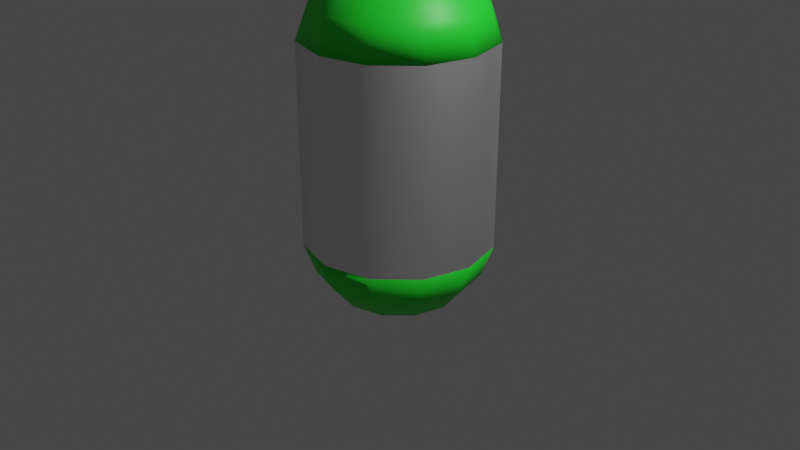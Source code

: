 # Source: Heal_Capsule.blend  (saved by Blender 2.91.10; exported with 4.5.12 LTS)
import bpy
from mathutils import Matrix  # noqa: F401  (used for matrix-valued properties, if any)

bpy.ops.wm.read_factory_settings(use_empty=True)
scene = bpy.context.scene
scene.name = 'Scene'

# ---- collections
col_collection = bpy.data.collections.new('Collection'); scene.collection.children.link(col_collection)

# ---- materials (node trees are filled in below, after node groups)
mat_material_001 = bpy.data.materials.new('Material.001')
mat_material_001.use_transparent_shadow = False
mat_cap = bpy.data.materials.new('Cap')
mat_cap.use_transparent_shadow = False
mat_glass = bpy.data.materials.new('Glass')
mat_glass.use_transparent_shadow = False

# ---- material node trees
mat_material_001.use_nodes = True; mat_material_001.node_tree.nodes.clear()
_N = mat_material_001.node_tree.nodes; _L = mat_material_001.node_tree.links
n0 = _N.new('ShaderNodeBsdfPrincipled'); n0.name = 'Principled BSDF'; n0.location = (10, 300)
n0.distribution = 'GGX'
n0.subsurface_method = 'BURLEY'
n0.inputs[0].default_value = (0.01681, 0.7991, 0.03071, 1.0)
n0.inputs[3].default_value = 1.45
n0.inputs[27].default_value = (0.0, 0.0, 0.0, 1.0)
n0.inputs[28].default_value = 1.0
n1 = _N.new('ShaderNodeOutputMaterial'); n1.name = 'Material Output'; n1.location = (300, 300)
_L.new(n0.outputs[0], n1.inputs[0])
n1.is_active_output = True
mat_cap.use_nodes = True; mat_cap.node_tree.nodes.clear()
_N = mat_cap.node_tree.nodes; _L = mat_cap.node_tree.links
n0 = _N.new('ShaderNodeBsdfPrincipled'); n0.name = 'Principled BSDF'; n0.location = (10, 300)
n0.distribution = 'GGX'
n0.subsurface_method = 'BURLEY'
n0.inputs[0].default_value = (0.01681, 0.7991, 0.03071, 1.0)
n0.inputs[3].default_value = 1.45
n0.inputs[27].default_value = (0.0, 0.0, 0.0, 1.0)
n0.inputs[28].default_value = 1.0
n1 = _N.new('ShaderNodeOutputMaterial'); n1.name = 'Material Output'; n1.location = (300, 300)
_L.new(n0.outputs[0], n1.inputs[0])
n1.is_active_output = True
mat_glass.use_nodes = True; mat_glass.node_tree.nodes.clear()
_N = mat_glass.node_tree.nodes; _L = mat_glass.node_tree.links
n0 = _N.new('ShaderNodeBsdfPrincipled'); n0.name = 'Principled BSDF'; n0.location = (10, 300)
n0.distribution = 'GGX'
n0.subsurface_method = 'BURLEY'
n0.inputs[0].default_value = (0.8, 0.8, 0.8, 0.0)
n0.inputs[3].default_value = 0.0
n0.inputs[18].default_value = 1.0
n0.inputs[20].default_value = 0.0
n0.inputs[27].default_value = (0.0, 0.0, 0.0, 1.0)
n0.inputs[28].default_value = 1.0
n1 = _N.new('ShaderNodeOutputMaterial'); n1.name = 'Material Output'; n1.location = (300, 300)
_L.new(n0.outputs[0], n1.inputs[0])
n1.is_active_output = True

# ---- world
world_world = bpy.data.worlds.new('World'); scene.world = world_world
world_world.use_nodes = True; world_world.node_tree.nodes.clear()
_N = world_world.node_tree.nodes; _L = world_world.node_tree.links
n0 = _N.new('ShaderNodeOutputWorld'); n0.name = 'World Output'; n0.location = (300, 300)
n1 = _N.new('ShaderNodeBackground'); n1.name = 'Background'; n1.location = (10, 300)
n1.inputs[0].default_value = (0.05088, 0.05088, 0.05088, 1.0)
_L.new(n1.outputs[0], n0.inputs[0])
n0.is_active_output = True
world_world.color = (0.05088, 0.05088, 0.05088)
world_world.use_sun_shadow = False
world_world.sun_shadow_jitter_overblur = 0.0

# ---- cameras
cam_camera = bpy.data.cameras.new('Camera')
cam_camera.clip_end = 100.0
cam_camera.ortho_scale = 7.314

# ---- lights
light_light = bpy.data.lights.new('Light', 'POINT')
light_light.transmission_factor = 0.0
light_light.energy = 1000.0
light_light.shadow_soft_size = 0.1
light_light.shadow_maximum_resolution = 0.006
light_light.use_absolute_resolution = True

# ---- meshes
me_cube_001 = bpy.data.meshes.new('Cube.001')
me_cube_001.from_pydata([(-1.006, -1.0, 0.8655), (-1.006, -1.0, 2.865), (-1.006, 1.0, 0.8655), (-1.006, 1.0, 2.865), (0.9937, -1.0, 0.8655), (0.9937, -1.0, 2.865), (0.9937, 1.0, 0.8655), (0.9937, 1.0, 2.865), (-1.006, 1.0, 0.8655), (-1.006, -1.0, 0.8655), (-1.006, -1.0, 2.865), (-1.006, 1.0, 2.865), (0.9937, 1.0, 0.8655), (0.9937, 1.0, 2.865), (0.9937, -1.0, 0.8655), (0.9937, -1.0, 2.865), (-1.006, 1.0, 0.8655), (-1.006, -1.0, 0.8655), (-1.006, -1.0, 2.865), (-1.006, 1.0, 2.865), (0.9937, 1.0, 0.8655), (0.9937, 1.0, 2.865), (0.9937, -1.0, 0.8655), (0.9937, -1.0, 2.865), (-1.006, 1.0, 0.8655), (-1.006, -1.0, 0.8655), (-1.006, -1.0, 2.865), (-1.006, 1.0, 2.865), (0.9937, 1.0, 0.8655), (0.9937, 1.0, 2.865), (0.9937, -1.0, 0.8655), (0.9937, -1.0, 2.865), (-1.006, 1.0, -0.8999), (-1.006, -1.0, -0.8999), (0.9937, 1.0, -0.8999), (0.9937, -1.0, -0.8999), (-1.006, 1.0, -0.8999), (-1.006, -1.0, -0.8999), (0.9937, 1.0, -0.8999), (0.9937, -1.0, -0.8999), (-1.006, 1.0, -0.8999), (-1.006, -1.0, -0.8999), (0.9937, 1.0, -0.8999), (0.9937, -1.0, -0.8999), (-1.006, 1.0, -0.8999), (-1.006, -1.0, -0.8999), (0.9937, 1.0, -0.8999), (0.9937, -1.0, -0.8999), (-1.006, 1.0, -2.797), (-1.006, -1.0, -2.797), (0.9937, 1.0, -2.797), (0.9937, -1.0, -2.797), (-1.006, 1.0, -2.797), (-1.006, -1.0, -2.797), (0.9937, 1.0, -2.797), (0.9937, -1.0, -2.797), (-1.006, 1.0, -2.797), (-1.006, -1.0, -2.797), (0.9937, 1.0, -2.797), (0.9937, -1.0, -2.797), (-1.006, 1.0, -2.797), (-1.006, -1.0, -2.797), (0.9937, 1.0, -2.797), (0.9937, -1.0, -2.797), (2.722, -1.0, 0.8655), (2.722, 1.0, 0.8655), (2.722, -1.0, 0.8655), (2.722, 1.0, 0.8655), (2.722, -1.0, 0.8655), (2.722, 1.0, 0.8655), (2.722, -1.0, 0.8655), (2.722, 1.0, 0.8655), (2.722, -1.0, -0.8999), (2.722, 1.0, -0.8999), (2.722, -1.0, -0.8999), (2.722, 1.0, -0.8999), (2.722, -1.0, -0.8999), (2.722, 1.0, -0.8999), (2.722, -1.0, -0.8999), (2.722, 1.0, -0.8999), (-2.696, 1.0, 0.8655), (-2.696, -1.0, 0.8655), (-2.696, 1.0, 0.8655), (-2.696, -1.0, 0.8655), (-2.696, 1.0, 0.8655), (-2.696, -1.0, 0.8655), (-2.696, 1.0, 0.8655), (-2.696, -1.0, 0.8655), (-2.696, 1.0, -0.8999), (-2.696, -1.0, -0.8999), (-2.696, 1.0, -0.8999), (-2.696, -1.0, -0.8999), (-2.696, 1.0, -0.8999), (-2.696, -1.0, -0.8999), (-2.696, 1.0, -0.8999), (-2.696, -1.0, -0.8999)], [], [(0, 1, 3, 2), (2, 3, 7, 6), (6, 7, 5, 4), (4, 5, 1, 0), (17, 41, 93, 85), (7, 3, 1, 5), (9, 8, 11, 10), (8, 12, 13, 11), (12, 14, 15, 13), (14, 9, 10, 15), (30, 25, 45, 47), (13, 15, 10, 11), (17, 16, 19, 18), (16, 20, 21, 19), (20, 22, 23, 21), (22, 17, 18, 23), (30, 47, 78, 70), (21, 23, 18, 19), (25, 26, 27, 24), (24, 27, 29, 28), (28, 29, 31, 30), (30, 31, 26, 25), (12, 8, 36, 38), (29, 27, 26, 31), (46, 47, 63, 62), (39, 38, 54, 55), (44, 46, 62, 60), (38, 36, 52, 54), (4, 0, 33, 35), (24, 28, 46, 44), (2, 6, 34, 32), (38, 39, 74, 75), (17, 22, 43, 41), (2, 32, 88, 80), (20, 16, 40, 42), (34, 6, 65, 73), (16, 17, 85, 84), (22, 20, 69, 68), (9, 14, 39, 37), (45, 25, 87, 95), (48, 50, 51, 49), (52, 53, 55, 54), (56, 57, 59, 58), (60, 62, 63, 61), (37, 39, 55, 53), (33, 32, 48, 49), (47, 45, 61, 63), (40, 41, 57, 56), (32, 34, 50, 48), (42, 40, 56, 58), (34, 35, 51, 50), (43, 42, 58, 59), (35, 33, 49, 51), (41, 43, 59, 57), (36, 37, 53, 52), (45, 44, 60, 61), (68, 69, 77, 76), (66, 67, 75, 74), (71, 70, 78, 79), (65, 64, 72, 73), (47, 46, 79, 78), (39, 14, 66, 74), (14, 12, 67, 66), (35, 34, 73, 72), (12, 38, 75, 67), (28, 30, 70, 71), (42, 43, 76, 77), (4, 35, 72, 64), (20, 42, 77, 69), (6, 4, 64, 65), (46, 28, 71, 79), (43, 22, 68, 76), (84, 85, 93, 92), (82, 83, 91, 90), (87, 86, 94, 95), (81, 80, 88, 89), (32, 33, 89, 88), (41, 40, 92, 93), (40, 16, 84, 92), (8, 9, 83, 82), (36, 8, 82, 90), (9, 37, 91, 83), (33, 0, 81, 89), (25, 24, 86, 87), (0, 2, 80, 81), (37, 36, 90, 91), (44, 45, 95, 94), (24, 44, 94, 86)])
_uv = me_cube_001.uv_layers.new(name='UVMap')
_uv.uv.foreach_set('vector', [0.375, 0.0, 0.625, 0.0, 0.625, 0.25, 0.375, 0.25, 0.375, 0.25, 0.625, 0.25, 0.625, 0.5, 0.375, 0.5, 0.375, 0.5, 0.625, 0.5, 0.625, 0.75, 0.375, 0.75, 0.375, 0.75, 0.625, 0.75, 0.625, 1.0, 0.375, 1.0, 0.375, 1.0, 0.375, 1.0, 0.375, 1.0, 0.375, 1.0, 0.625, 0.5, 0.875, 0.5, 0.875, 0.75, 0.625, 0.75, 0.375, 0.0, 0.375, 0.25, 0.625, 0.25, 0.625, 0.0, 0.375, 0.25, 0.375, 0.5, 0.625, 0.5, 0.625, 0.25, 0.375, 0.5, 0.375, 0.75, 0.625, 0.75, 0.625, 0.5, 0.375, 0.75, 0.375, 1.0, 0.625, 1.0, 0.625, 0.75, 0.375, 0.75, 0.375, 1.0, 0.375, 1.0, 0.375, 0.75, 0.625, 0.5, 0.625, 0.75, 0.875, 0.75, 0.875, 0.5, 0.375, 0.0, 0.375, 0.25, 0.625, 0.25, 0.625, 0.0, 0.375, 0.25, 0.375, 0.5, 0.625, 0.5, 0.625, 0.25, 0.375, 0.5, 0.375, 0.75, 0.625, 0.75, 0.625, 0.5, 0.375, 0.75, 0.375, 1.0, 0.625, 1.0, 0.625, 0.75, 0.375, 0.75, 0.375, 0.75, 0.375, 0.75, 0.375, 0.75, 0.625, 0.5, 0.625, 0.75, 0.875, 0.75, 0.875, 0.5, 0.375, 0.0, 0.625, 0.0, 0.625, 0.25, 0.375, 0.25, 0.375, 0.25, 0.625, 0.25, 0.625, 0.5, 0.375, 0.5, 0.375, 0.5, 0.625, 0.5, 0.625, 0.75, 0.375, 0.75, 0.375, 0.75, 0.625, 0.75, 0.625, 1.0, 0.375, 1.0, 0.375, 0.5, 0.375, 0.25, 0.375, 0.25, 0.375, 0.5, 0.625, 0.5, 0.875, 0.5, 0.875, 0.75, 0.625, 0.75, 0.375, 0.5, 0.375, 0.75, 0.375, 0.75, 0.375, 0.5, 0.375, 0.75, 0.375, 0.5, 0.375, 0.5, 0.375, 0.75, 0.375, 0.25, 0.375, 0.5, 0.375, 0.5, 0.375, 0.25, 0.375, 0.5, 0.375, 0.25, 0.375, 0.25, 0.375, 0.5, 0.375, 0.75, 0.375, 1.0, 0.375, 1.0, 0.375, 0.75, 0.375, 0.25, 0.375, 0.5, 0.375, 0.5, 0.375, 0.25, 0.375, 0.25, 0.375, 0.5, 0.375, 0.5, 0.375, 0.25, 0.375, 0.5, 0.375, 0.75, 0.375, 0.75, 0.375, 0.5, 0.375, 1.0, 0.375, 0.75, 0.375, 0.75, 0.375, 1.0, 0.375, 0.25, 0.375, 0.25, 0.375, 0.25, 0.375, 0.25, 0.375, 0.5, 0.375, 0.25, 0.375, 0.25, 0.375, 0.5, 0.375, 0.5, 0.375, 0.5, 0.375, 0.5, 0.375, 0.5, 0.375, 0.25, 0.375, 0.0, 0.375, 0.0, 0.375, 0.25, 0.375, 0.75, 0.375, 0.5, 0.375, 0.5, 0.375, 0.75, 0.375, 1.0, 0.375, 0.75, 0.375, 0.75, 0.375, 1.0, 0.375, 1.0, 0.375, 1.0, 0.375, 1.0, 0.375, 1.0, 0.125, 0.5, 0.375, 0.5, 0.375, 0.75, 0.125, 0.75, 0.125, 0.5, 0.125, 0.75, 0.375, 0.75, 0.375, 0.5, 0.125, 0.5, 0.125, 0.75, 0.375, 0.75, 0.375, 0.5, 0.125, 0.5, 0.375, 0.5, 0.375, 0.75, 0.125, 0.75, 0.375, 1.0, 0.375, 0.75, 0.375, 0.75, 0.375, 1.0, 0.375, 0.0, 0.375, 0.25, 0.375, 0.25, 0.375, 0.0, 0.375, 0.75, 0.375, 1.0, 0.375, 1.0, 0.375, 0.75, 0.375, 0.25, 0.375, 0.0, 0.375, 0.0, 0.375, 0.25, 0.375, 0.25, 0.375, 0.5, 0.375, 0.5, 0.375, 0.25, 0.375, 0.5, 0.375, 0.25, 0.375, 0.25, 0.375, 0.5, 0.375, 0.5, 0.375, 0.75, 0.375, 0.75, 0.375, 0.5, 0.375, 0.75, 0.375, 0.5, 0.375, 0.5, 0.375, 0.75, 0.375, 0.75, 0.375, 1.0, 0.375, 1.0, 0.375, 0.75, 0.375, 1.0, 0.375, 0.75, 0.375, 0.75, 0.375, 1.0, 0.375, 0.25, 0.375, 0.0, 0.375, 0.0, 0.375, 0.25, 0.375, 0.0, 0.375, 0.25, 0.375, 0.25, 0.375, 0.0, 0.375, 0.75, 0.375, 0.5, 0.375, 0.5, 0.375, 0.75, 0.375, 0.75, 0.375, 0.5, 0.375, 0.5, 0.375, 0.75, 0.375, 0.5, 0.375, 0.75, 0.375, 0.75, 0.375, 0.5, 0.375, 0.5, 0.375, 0.75, 0.375, 0.75, 0.375, 0.5, 0.375, 0.75, 0.375, 0.5, 0.375, 0.5, 0.375, 0.75, 0.375, 0.75, 0.375, 0.75, 0.375, 0.75, 0.375, 0.75, 0.375, 0.75, 0.375, 0.5, 0.375, 0.5, 0.375, 0.75, 0.375, 0.75, 0.375, 0.5, 0.375, 0.5, 0.375, 0.75, 0.375, 0.5, 0.375, 0.5, 0.375, 0.5, 0.375, 0.5, 0.375, 0.5, 0.375, 0.75, 0.375, 0.75, 0.375, 0.5, 0.375, 0.5, 0.375, 0.75, 0.375, 0.75, 0.375, 0.5, 0.375, 0.75, 0.375, 0.75, 0.375, 0.75, 0.375, 0.75, 0.375, 0.5, 0.375, 0.5, 0.375, 0.5, 0.375, 0.5, 0.375, 0.5, 0.375, 0.75, 0.375, 0.75, 0.375, 0.5, 0.375, 0.5, 0.375, 0.5, 0.375, 0.5, 0.375, 0.5, 0.375, 0.75, 0.375, 0.75, 0.375, 0.75, 0.375, 0.75, 0.375, 0.25, 0.375, 0.0, 0.375, 0.0, 0.375, 0.25, 0.375, 0.25, 0.375, 0.0, 0.375, 0.0, 0.375, 0.25, 0.375, 0.0, 0.375, 0.25, 0.375, 0.25, 0.375, 0.0, 0.375, 0.0, 0.375, 0.25, 0.375, 0.25, 0.375, 0.0, 0.375, 0.25, 0.375, 0.0, 0.375, 0.0, 0.375, 0.25, 0.375, 0.0, 0.375, 0.25, 0.375, 0.25, 0.375, 0.0, 0.375, 0.25, 0.375, 0.25, 0.375, 0.25, 0.375, 0.25, 0.375, 0.25, 0.375, 0.0, 0.375, 0.0, 0.375, 0.25, 0.375, 0.25, 0.375, 0.25, 0.375, 0.25, 0.375, 0.25, 0.375, 1.0, 0.375, 1.0, 0.375, 1.0, 0.375, 1.0, 0.375, 1.0, 0.375, 1.0, 0.375, 1.0, 0.375, 1.0, 0.375, 0.0, 0.375, 0.25, 0.375, 0.25, 0.375, 0.0, 0.375, 0.0, 0.375, 0.25, 0.375, 0.25, 0.375, 0.0, 0.375, 0.0, 0.375, 0.25, 0.375, 0.25, 0.375, 0.0, 0.375, 0.25, 0.375, 0.0, 0.375, 0.0, 0.375, 0.25, 0.375, 0.25, 0.375, 0.25, 0.375, 0.25, 0.375, 0.25])
me_cube_001.materials.append(mat_material_001)
me_cube_001.use_remesh_fix_poles = True
me_cube_001.use_remesh_preserve_attributes = False
me_cube_001.use_mirror_vertex_groups = False
me_cube_001.update()
me_sphere_001 = bpy.data.meshes.new('Sphere.001')
me_sphere_001.from_pydata([(0.0, 0.9848, 1.929), (0.4924, 0.8529, 1.929), (0.4924, 0.8529, -0.1736), (0.8529, 0.4924, 1.929), (0.8529, 0.4924, -0.1736), (0.9848, 1.394e-07, 1.929), (0.9848, 1.692e-07, -0.1736), (0.8529, -0.4924, 1.929), (0.8529, -0.4924, -0.1736), (0.4924, -0.8529, 1.929), (0.4924, -0.8529, -0.1736), (-4.57e-08, -0.9848, 1.929), (-1.589e-08, -0.9848, -0.1736), (-0.4924, -0.8529, 1.929), (-0.4924, -0.8529, -0.1736), (-0.8529, -0.4924, 1.929), (-0.8529, -0.4924, -0.1736), (-0.9848, 2.288e-07, 1.929), (-0.9848, 1.692e-07, -0.1736), (-0.8529, 0.4924, 1.929), (-0.8529, 0.4924, -0.1736), (-0.4924, 0.8529, 1.929), (-0.4924, 0.8529, -0.1736), (-1.589e-08, 0.9848, -0.1736), (0.0, 0.866, 2.256), (0.0, 0.9848, 1.929), (0.0, 0.866, -0.5), (0.0, 0.6428, -0.766), (0.171, 0.2962, 2.695), (0.3214, 0.5567, 2.522), (0.433, 0.75, 2.256), (0.4924, 0.8529, 1.929), (0.4924, 0.8529, -0.1736), (0.433, 0.75, -0.5), (0.3214, 0.5567, -0.766), (0.171, 0.2962, -0.9397), (0.2962, 0.171, 2.695), (0.5567, 0.3214, 2.522), (0.75, 0.433, 2.256), (0.8529, 0.4924, 1.929), (0.8529, 0.4924, -0.1736), (0.75, 0.433, -0.5), (0.5567, 0.3214, -0.766), (0.2962, 0.171, -0.9397), (0.342, 1.394e-07, 2.695), (0.6428, 1.394e-07, 2.522), (0.866, 1.096e-07, 2.256), (0.9848, 1.394e-07, 1.929), (0.9848, 1.692e-07, -0.1736), (0.866, 1.394e-07, -0.5), (0.6428, 1.394e-07, -0.766), (0.342, 1.543e-07, -0.9397), (0.2962, -0.171, 2.695), (0.5567, -0.3214, 2.522), (0.75, -0.433, 2.256), (0.8529, -0.4924, 1.929), (0.8529, -0.4924, -0.1736), (0.75, -0.433, -0.5), (0.5567, -0.3214, -0.766), (0.2962, -0.171, -0.9397), (0.171, -0.2962, 2.695), (0.3214, -0.5567, 2.522), (0.433, -0.75, 2.256), (0.4924, -0.8529, 1.929), (0.4924, -0.8529, -0.1736), (0.433, -0.75, -0.5), (0.3214, -0.5567, -0.766), (0.171, -0.2962, -0.9397), (-4.57e-08, -0.342, 2.695), (-4.57e-08, -0.6428, 2.522), (-1.589e-08, -0.866, 2.256), (-4.57e-08, -0.9848, 1.929), (-1.589e-08, -0.9848, -0.1736), (-4.57e-08, -0.866, -0.5), (-4.57e-08, -0.6428, -0.766), (1.391e-08, -0.342, -0.9397), (0.0, 1.51e-07, -1.0), (-0.171, -0.2962, 2.695), (-0.3214, -0.5567, 2.522), (-0.433, -0.75, 2.256), (-0.4924, -0.8529, 1.929), (-0.4924, -0.8529, -0.1736), (-0.433, -0.75, -0.5), (-0.3214, -0.5567, -0.766), (-0.171, -0.2962, -0.9397), (-0.2962, -0.171, 2.695), (-0.5567, -0.3214, 2.522), (-0.75, -0.433, 2.256), (-0.8529, -0.4924, 1.929), (-0.8529, -0.4924, -0.1736), (-0.75, -0.433, -0.5), (-0.5567, -0.3214, -0.766), (-0.2962, -0.171, -0.9397), (-0.342, 2.288e-07, 2.695), (-0.6428, 1.99e-07, 2.522), (-0.866, 1.99e-07, 2.256), (-0.9848, 2.288e-07, 1.929), (-0.9848, 1.692e-07, -0.1736), (-0.866, 1.99e-07, -0.5), (-0.6428, 1.99e-07, -0.766), (-0.342, 1.394e-07, -0.9397), (-0.2962, 0.171, 2.695), (-0.5567, 0.3214, 2.522), (-0.75, 0.433, 2.256), (-0.8529, 0.4924, 1.929), (-0.8529, 0.4924, -0.1736), (-0.75, 0.433, -0.5), (-0.5567, 0.3214, -0.766), (-0.2962, 0.171, -0.9397), (-0.171, 0.2962, 2.695), (-0.3214, 0.5567, 2.522), (-0.433, 0.75, 2.256), (-0.4924, 0.8529, 1.929), (-0.4924, 0.8529, -0.1736), (-0.433, 0.75, -0.5), (-0.3214, 0.5567, -0.766), (-0.171, 0.2962, -0.9397), (-2.132e-14, -3.553e-15, 2.756), (7.351e-08, 0.342, 2.695), (7.351e-08, 0.6428, 2.522), (-1.589e-08, 0.9848, -0.1736), (-3.079e-08, 0.342, -0.9397)], [], [(23, 0, 1, 2), (2, 1, 3, 4), (4, 3, 5, 6), (6, 5, 7, 8), (8, 7, 9, 10), (10, 9, 11, 12), (12, 11, 13, 14), (14, 13, 15, 16), (16, 15, 17, 18), (18, 17, 19, 20), (20, 19, 21, 22), (22, 21, 0, 23), (27, 26, 33, 34), (25, 24, 30, 31), (118, 117, 28), (121, 27, 34, 35), (119, 118, 28, 29), (76, 121, 35), (26, 120, 32, 33), (24, 119, 29, 30), (28, 117, 36), (35, 34, 42, 43), (29, 28, 36, 37), (76, 35, 43), (33, 32, 40, 41), (30, 29, 37, 38), (34, 33, 41, 42), (31, 30, 38, 39), (41, 40, 48, 49), (38, 37, 45, 46), (42, 41, 49, 50), (39, 38, 46, 47), (36, 117, 44), (43, 42, 50, 51), (37, 36, 44, 45), (76, 43, 51), (47, 46, 54, 55), (44, 117, 52), (51, 50, 58, 59), (45, 44, 52, 53), (76, 51, 59), (49, 48, 56, 57), (46, 45, 53, 54), (50, 49, 57, 58), (53, 52, 60, 61), (76, 59, 67), (57, 56, 64, 65), (54, 53, 61, 62), (58, 57, 65, 66), (55, 54, 62, 63), (52, 117, 60), (59, 58, 66, 67), (66, 65, 73, 74), (63, 62, 70, 71), (60, 117, 68), (67, 66, 74, 75), (61, 60, 68, 69), (76, 67, 75), (65, 64, 72, 73), (62, 61, 69, 70), (75, 74, 83, 84), (69, 68, 77, 78), (76, 75, 84), (73, 72, 81, 82), (70, 69, 78, 79), (74, 73, 82, 83), (71, 70, 79, 80), (68, 117, 77), (82, 81, 89, 90), (79, 78, 86, 87), (83, 82, 90, 91), (80, 79, 87, 88), (77, 117, 85), (84, 83, 91, 92), (78, 77, 85, 86), (76, 84, 92), (88, 87, 95, 96), (85, 117, 93), (92, 91, 99, 100), (86, 85, 93, 94), (76, 92, 100), (90, 89, 97, 98), (87, 86, 94, 95), (91, 90, 98, 99), (94, 93, 101, 102), (76, 100, 108), (98, 97, 105, 106), (95, 94, 102, 103), (99, 98, 106, 107), (96, 95, 103, 104), (93, 117, 101), (100, 99, 107, 108), (107, 106, 114, 115), (104, 103, 111, 112), (101, 117, 109), (108, 107, 115, 116), (102, 101, 109, 110), (76, 108, 116), (106, 105, 113, 114), (103, 102, 110, 111), (110, 109, 118, 119), (76, 116, 121), (114, 113, 120, 26), (111, 110, 119, 24), (115, 114, 26, 27), (112, 111, 24, 25), (109, 117, 118), (116, 115, 27, 121), (25, 31, 39, 47, 55, 63, 71, 80, 88, 96, 104, 112), (32, 120, 113, 105, 97, 89, 81, 72, 64, 56, 48, 40)])
me_sphere_001.polygons.foreach_set('use_smooth', [True] * 110)
me_sphere_001.polygons.foreach_set('material_index', [1, 1, 1, 1, 1, 1, 1, 1, 1, 1, 1, 1, 0, 0, 0, 0, 0, 0, 0, 0, 0, 0, 0, 0, 0, 0, 0, 0, 0, 0, 0, 0, 0, 0, 0, 0, 0, 0, 0, 0, 0, 0, 0, 0, 0, 0, 0, 0, 0, 0, 0, 0, 0, 0, 0, 0, 0, 0, 0, 0, 0, 0, 0, 0, 0, 0, 0, 0, 0, 0, 0, 0, 0, 0, 0, 0, 0, 0, 0, 0, 0, 0, 0, 0, 0, 0, 0, 0, 0, 0, 0, 0, 0, 0, 0, 0, 0, 0, 0, 0, 0, 0, 0, 0, 0, 0, 0, 0, 0, 0])
_uv = me_sphere_001.uv_layers.new(name='UVMap')
_uv.uv.foreach_set('vector', [0.75, 0.4444, 0.75, 0.5556, 0.6667, 0.5556, 0.6667, 0.4444, 0.6667, 0.4444, 0.6667, 0.5556, 0.5833, 0.5556, 0.5833, 0.4444, 0.5833, 0.4444, 0.5833, 0.5556, 0.5, 0.5556, 0.5, 0.4444, 0.5, 0.4444, 0.5, 0.5556, 0.4167, 0.5556, 0.4167, 0.4444, 0.4167, 0.4444, 0.4167, 0.5556, 0.3333, 0.5556, 0.3333, 0.4444, 0.3333, 0.4444, 0.3333, 0.5556, 0.25, 0.5556, 0.25, 0.4444, 0.25, 0.4444, 0.25, 0.5556, 0.1667, 0.5556, 0.1667, 0.4444, 0.1667, 0.4444, 0.1667, 0.5556, 0.08333, 0.5556, 0.08333, 0.4444, 0.08333, 0.4444, 0.08333, 0.5556, 0.0, 0.5556, 0.0, 0.4444, 1.0, 0.4444, 1.0, 0.5556, 0.9167, 0.5556, 0.9167, 0.4444, 0.9167, 0.4444, 0.9167, 0.5556, 0.8333, 0.5556, 0.8333, 0.4444, 0.8333, 0.4444, 0.8333, 0.5556, 0.75, 0.5556, 0.75, 0.4444, 0.75, 0.2222, 0.75, 0.3333, 0.6667, 0.3333, 0.6667, 0.2222, 0.75, 0.5556, 0.75, 0.6667, 0.6667, 0.6667, 0.6667, 0.5556, 0.75, 0.8889, 0.7083, 1.0, 0.6667, 0.8889, 0.75, 0.1111, 0.75, 0.2222, 0.6667, 0.2222, 0.6667, 0.1111, 0.75, 0.7778, 0.75, 0.8889, 0.6667, 0.8889, 0.6667, 0.7778, 0.7083, 0.0, 0.75, 0.1111, 0.6667, 0.1111, 0.75, 0.3333, 0.75, 0.4444, 0.6667, 0.4444, 0.6667, 0.3333, 0.75, 0.6667, 0.75, 0.7778, 0.6667, 0.7778, 0.6667, 0.6667, 0.6667, 0.8889, 0.625, 1.0, 0.5833, 0.8889, 0.6667, 0.1111, 0.6667, 0.2222, 0.5833, 0.2222, 0.5833, 0.1111, 0.6667, 0.7778, 0.6667, 0.8889, 0.5833, 0.8889, 0.5833, 0.7778, 0.625, 0.0, 0.6667, 0.1111, 0.5833, 0.1111, 0.6667, 0.3333, 0.6667, 0.4444, 0.5833, 0.4444, 0.5833, 0.3333, 0.6667, 0.6667, 0.6667, 0.7778, 0.5833, 0.7778, 0.5833, 0.6667, 0.6667, 0.2222, 0.6667, 0.3333, 0.5833, 0.3333, 0.5833, 0.2222, 0.6667, 0.5556, 0.6667, 0.6667, 0.5833, 0.6667, 0.5833, 0.5556, 0.5833, 0.3333, 0.5833, 0.4444, 0.5, 0.4444, 0.5, 0.3333, 0.5833, 0.6667, 0.5833, 0.7778, 0.5, 0.7778, 0.5, 0.6667, 0.5833, 0.2222, 0.5833, 0.3333, 0.5, 0.3333, 0.5, 0.2222, 0.5833, 0.5556, 0.5833, 0.6667, 0.5, 0.6667, 0.5, 0.5556, 0.5833, 0.8889, 0.5417, 1.0, 0.5, 0.8889, 0.5833, 0.1111, 0.5833, 0.2222, 0.5, 0.2222, 0.5, 0.1111, 0.5833, 0.7778, 0.5833, 0.8889, 0.5, 0.8889, 0.5, 0.7778, 0.5417, 0.0, 0.5833, 0.1111, 0.5, 0.1111, 0.5, 0.5556, 0.5, 0.6667, 0.4167, 0.6667, 0.4167, 0.5556, 0.5, 0.8889, 0.4583, 1.0, 0.4167, 0.8889, 0.5, 0.1111, 0.5, 0.2222, 0.4167, 0.2222, 0.4167, 0.1111, 0.5, 0.7778, 0.5, 0.8889, 0.4167, 0.8889, 0.4167, 0.7778, 0.4583, 0.0, 0.5, 0.1111, 0.4167, 0.1111, 0.5, 0.3333, 0.5, 0.4444, 0.4167, 0.4444, 0.4167, 0.3333, 0.5, 0.6667, 0.5, 0.7778, 0.4167, 0.7778, 0.4167, 0.6667, 0.5, 0.2222, 0.5, 0.3333, 0.4167, 0.3333, 0.4167, 0.2222, 0.4167, 0.7778, 0.4167, 0.8889, 0.3333, 0.8889, 0.3333, 0.7778, 0.375, 0.0, 0.4167, 0.1111, 0.3333, 0.1111, 0.4167, 0.3333, 0.4167, 0.4444, 0.3333, 0.4444, 0.3333, 0.3333, 0.4167, 0.6667, 0.4167, 0.7778, 0.3333, 0.7778, 0.3333, 0.6667, 0.4167, 0.2222, 0.4167, 0.3333, 0.3333, 0.3333, 0.3333, 0.2222, 0.4167, 0.5556, 0.4167, 0.6667, 0.3333, 0.6667, 0.3333, 0.5556, 0.4167, 0.8889, 0.375, 1.0, 0.3333, 0.8889, 0.4167, 0.1111, 0.4167, 0.2222, 0.3333, 0.2222, 0.3333, 0.1111, 0.3333, 0.2222, 0.3333, 0.3333, 0.25, 0.3333, 0.25, 0.2222, 0.3333, 0.5556, 0.3333, 0.6667, 0.25, 0.6667, 0.25, 0.5556, 0.3333, 0.8889, 0.2917, 1.0, 0.25, 0.8889, 0.3333, 0.1111, 0.3333, 0.2222, 0.25, 0.2222, 0.25, 0.1111, 0.3333, 0.7778, 0.3333, 0.8889, 0.25, 0.8889, 0.25, 0.7778, 0.2917, 0.0, 0.3333, 0.1111, 0.25, 0.1111, 0.3333, 0.3333, 0.3333, 0.4444, 0.25, 0.4444, 0.25, 0.3333, 0.3333, 0.6667, 0.3333, 0.7778, 0.25, 0.7778, 0.25, 0.6667, 0.25, 0.1111, 0.25, 0.2222, 0.1667, 0.2222, 0.1667, 0.1111, 0.25, 0.7778, 0.25, 0.8889, 0.1667, 0.8889, 0.1667, 0.7778, 0.2083, 0.0, 0.25, 0.1111, 0.1667, 0.1111, 0.25, 0.3333, 0.25, 0.4444, 0.1667, 0.4444, 0.1667, 0.3333, 0.25, 0.6667, 0.25, 0.7778, 0.1667, 0.7778, 0.1667, 0.6667, 0.25, 0.2222, 0.25, 0.3333, 0.1667, 0.3333, 0.1667, 0.2222, 0.25, 0.5556, 0.25, 0.6667, 0.1667, 0.6667, 0.1667, 0.5556, 0.25, 0.8889, 0.2083, 1.0, 0.1667, 0.8889, 0.1667, 0.3333, 0.1667, 0.4444, 0.08333, 0.4444, 0.08333, 0.3333, 0.1667, 0.6667, 0.1667, 0.7778, 0.08333, 0.7778, 0.08333, 0.6667, 0.1667, 0.2222, 0.1667, 0.3333, 0.08333, 0.3333, 0.08333, 0.2222, 0.1667, 0.5556, 0.1667, 0.6667, 0.08333, 0.6667, 0.08333, 0.5556, 0.1667, 0.8889, 0.125, 1.0, 0.08333, 0.8889, 0.1667, 0.1111, 0.1667, 0.2222, 0.08333, 0.2222, 0.08333, 0.1111, 0.1667, 0.7778, 0.1667, 0.8889, 0.08333, 0.8889, 0.08333, 0.7778, 0.125, 0.0, 0.1667, 0.1111, 0.08333, 0.1111, 0.08333, 0.5556, 0.08333, 0.6667, 0.0, 0.6667, 0.0, 0.5556, 0.08333, 0.8889, 0.04167, 1.0, 0.0, 0.8889, 0.08333, 0.1111, 0.08333, 0.2222, 0.0, 0.2222, 0.0, 0.1111, 0.08333, 0.7778, 0.08333, 0.8889, 0.0, 0.8889, 0.0, 0.7778, 0.04167, 0.0, 0.08333, 0.1111, 0.0, 0.1111, 0.08333, 0.3333, 0.08333, 0.4444, 0.0, 0.4444, 0.0, 0.3333, 0.08333, 0.6667, 0.08333, 0.7778, 0.0, 0.7778, 0.0, 0.6667, 0.08333, 0.2222, 0.08333, 0.3333, 0.0, 0.3333, 0.0, 0.2222, 1.0, 0.7778, 1.0, 0.8889, 0.9167, 0.8889, 0.9167, 0.7778, 0.9583, 0.0, 1.0, 0.1111, 0.9167, 0.1111, 1.0, 0.3333, 1.0, 0.4444, 0.9167, 0.4444, 0.9167, 0.3333, 1.0, 0.6667, 1.0, 0.7778, 0.9167, 0.7778, 0.9167, 0.6667, 1.0, 0.2222, 1.0, 0.3333, 0.9167, 0.3333, 0.9167, 0.2222, 1.0, 0.5556, 1.0, 0.6667, 0.9167, 0.6667, 0.9167, 0.5556, 1.0, 0.8889, 0.9583, 1.0, 0.9167, 0.8889, 1.0, 0.1111, 1.0, 0.2222, 0.9167, 0.2222, 0.9167, 0.1111, 0.9167, 0.2222, 0.9167, 0.3333, 0.8333, 0.3333, 0.8333, 0.2222, 0.9167, 0.5556, 0.9167, 0.6667, 0.8333, 0.6667, 0.8333, 0.5556, 0.9167, 0.8889, 0.875, 1.0, 0.8333, 0.8889, 0.9167, 0.1111, 0.9167, 0.2222, 0.8333, 0.2222, 0.8333, 0.1111, 0.9167, 0.7778, 0.9167, 0.8889, 0.8333, 0.8889, 0.8333, 0.7778, 0.875, 0.0, 0.9167, 0.1111, 0.8333, 0.1111, 0.9167, 0.3333, 0.9167, 0.4444, 0.8333, 0.4444, 0.8333, 0.3333, 0.9167, 0.6667, 0.9167, 0.7778, 0.8333, 0.7778, 0.8333, 0.6667, 0.8333, 0.7778, 0.8333, 0.8889, 0.75, 0.8889, 0.75, 0.7778, 0.7917, 0.0, 0.8333, 0.1111, 0.75, 0.1111, 0.8333, 0.3333, 0.8333, 0.4444, 0.75, 0.4444, 0.75, 0.3333, 0.8333, 0.6667, 0.8333, 0.7778, 0.75, 0.7778, 0.75, 0.6667, 0.8333, 0.2222, 0.8333, 0.3333, 0.75, 0.3333, 0.75, 0.2222, 0.8333, 0.5556, 0.8333, 0.6667, 0.75, 0.6667, 0.75, 0.5556, 0.8333, 0.8889, 0.7917, 1.0, 0.75, 0.8889, 0.8333, 0.1111, 0.8333, 0.2222, 0.75, 0.2222, 0.75, 0.1111, 0.75, 0.5556, 0.6667, 0.5556, 0.5833, 0.5556, 0.5, 0.5556, 0.4167, 0.5556, 0.3333, 0.5556, 0.25, 0.5556, 0.1667, 0.5556, 0.08333, 0.5556, 1.0, 0.5556, 0.9167, 0.5556, 0.8333, 0.5556, 0.6667, 0.4444, 0.75, 0.4444, 0.8333, 0.4444, 0.9167, 0.4444, 1.0, 0.4444, 0.08333, 0.4444, 0.1667, 0.4444, 0.25, 0.4444, 0.3333, 0.4444, 0.4167, 0.4444, 0.5, 0.4444, 0.5833, 0.4444])
me_sphere_001.materials.append(mat_cap)
me_sphere_001.materials.append(mat_glass)
me_sphere_001.use_remesh_fix_poles = True
me_sphere_001.use_remesh_preserve_attributes = False
me_sphere_001.use_mirror_vertex_groups = False
me_sphere_001.update()

# ---- objects
ob_light = bpy.data.objects.new('Light', light_light)
ob_camera = bpy.data.objects.new('Camera', cam_camera)
ob_cube = bpy.data.objects.new('Cube', me_cube_001)
ob_heal_capsule = bpy.data.objects.new('Heal Capsule', me_sphere_001)

# ---- transforms, parenting, visibility, modifiers, constraints
ob_light.location = (4.076, 1.005, 5.904)
ob_light.rotation_euler = (0.6503, 0.05522, 1.866)
ob_light.lock_rotations_4d = False
ob_light.empty_display_type = 'ARROWS'
ob_light.color = (0.0, 0.0, 0.0, 0.0)
ob_light.lineart.crease_threshold = 0.0
ob_camera.location = (7.359, -6.926, 4.958)
ob_camera.rotation_euler = (1.109, 0.0, 0.8149)
ob_camera.lock_rotations_4d = False
ob_camera.empty_display_type = 'ARROWS'
ob_camera.color = (0.0, 0.0, 0.0, 0.0)
ob_camera.display_type = 'WIRE'
ob_camera.lineart.crease_threshold = 0.0
ob_cube.location = (0.0, 0.0, 0.909)
ob_cube.scale = (0.1759, 0.1362, 0.1759)
ob_cube.lineart.crease_threshold = 0.0
ob_heal_capsule.location = (0.0, 0.0, 0.0)
ob_heal_capsule.lineart.crease_threshold = 0.0

# ---- collection membership
col_collection.objects.link(ob_light)
col_collection.objects.link(ob_camera)
col_collection.objects.link(ob_cube)
col_collection.objects.link(ob_heal_capsule)

# ---- scene / render settings (as saved in the file)
scene.camera = ob_camera
scene.frame_start = 1; scene.frame_end = 250; scene.frame_set(1)
scene.render.engine = 'BLENDER_EEVEE_NEXT'
scene.cycles.use_denoising = False
scene.cycles.samples = 128
scene.cycles.sampling_pattern = 'TABULATED_SOBOL'
scene.cycles.use_adaptive_sampling = False
scene.cycles.use_light_tree = False
scene.view_settings.view_transform = 'Filmic'
bpy.context.view_layer.update()
